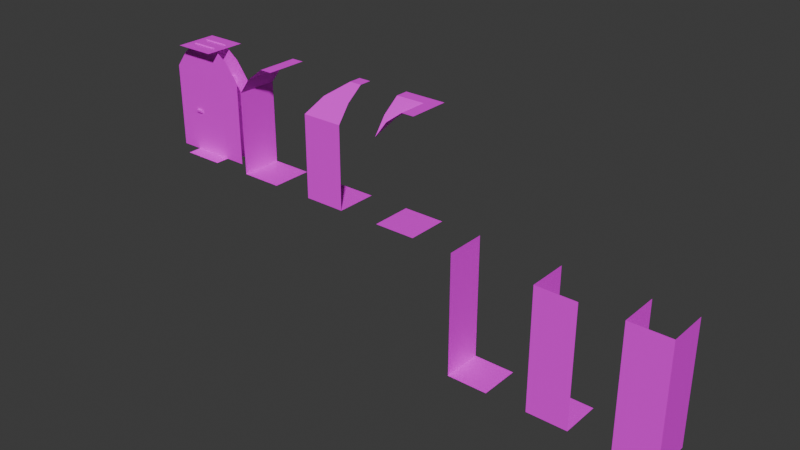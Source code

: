 # Source: dungeon-tiles.blend  (saved by Blender 5.2.44; exported with 4.5.12 LTS)
import bpy
from mathutils import Matrix  # noqa: F401  (used for matrix-valued properties, if any)

bpy.ops.wm.read_factory_settings(use_empty=True)
scene = bpy.context.scene
scene.name = 'Scene'

# ---- collections
col_walls = bpy.data.collections.new('Walls'); scene.collection.children.link(col_walls)
col_doors = bpy.data.collections.new('Doors'); scene.collection.children.link(col_doors)

# ---- images (referenced by path relative to the original .blend; pixels are not part of the script)
import os
ASSET_DIR = os.environ.get("B2B_ASSET_DIR", "")  # directory of the original .blend (textures are referenced by path, not embedded)
HERE = os.path.dirname(os.path.abspath(__file__))  # packed textures are extracted next to this script under _unpacked/

def load_image(name, relpath, width, height, colorspace="sRGB"):
    """Load a texture the original file referenced (path relative to the .blend, or extracted next to this script)."""
    p = next((c for c in (os.path.join(HERE, relpath), os.path.join(ASSET_DIR, relpath)) if relpath and os.path.exists(c)), "")
    if p:
        img = bpy.data.images.load(p, check_existing=True)
        img.name = name
    else:  # same state as the original file: an image datablock whose file is absent (Cycles renders it pink)
        img = bpy.data.images.new(name, width, height)
        img.source = "FILE"
        img.filepath = "//" + (relpath or name)
    img.colorspace_settings.name = colorspace
    return img
img_dungeon_texture_png = load_image('dungeon-texture.png', 'dungeon-texture.png', 1024, 1024, 'sRGB')

# ---- materials (node trees are filled in below, after node groups)
mat_material = bpy.data.materials.new('Material')
mat_material.alpha_threshold = 0.0
mat_material.use_backface_culling_lightprobe_volume = False
mat_material.roughness = 0.5
mat_material.line_color = (0.0, 0.0, 0.0, 1.0)

# ---- material node trees
mat_material.use_nodes = True; mat_material.node_tree.nodes.clear()
_N = mat_material.node_tree.nodes; _L = mat_material.node_tree.links
n0 = _N.new('ShaderNodeOutputMaterial'); n0.name = 'Material Output'; n0.location = (200, 100)
n1 = _N.new('ShaderNodeBsdfPrincipled'); n1.name = 'Principled BSDF'; n1.location = (-200, 100)
n2 = _N.new('ShaderNodeTexImage'); n2.name = 'Image Texture'; n2.location = (-497, 83)
n2.image = img_dungeon_texture_png
n2.interpolation = 'Closest'
_L.new(n1.outputs[0], n0.inputs[0])
_L.new(n2.outputs[0], n1.inputs[0])
n0.is_active_output = True

# ---- world
world_world = bpy.data.worlds.new('World'); scene.world = world_world
world_world.use_nodes = True; world_world.node_tree.nodes.clear()
_N = world_world.node_tree.nodes; _L = world_world.node_tree.links
n0 = _N.new('ShaderNodeOutputWorld'); n0.name = 'World Output'; n0.location = (200, 100)
n1 = _N.new('ShaderNodeBackground'); n1.name = 'Background'; n1.location = (-200, 100)
n1.inputs[0].default_value = (0.05088, 0.05088, 0.05088, 1.0)
_L.new(n1.outputs[0], n0.inputs[0])
n0.is_active_output = True
world_world.color = (0.05088, 0.05088, 0.05088)
world_world.sun_shadow_jitter_overblur = 0.0

# ---- meshes
me_plane = bpy.data.meshes.new('Plane')
me_plane.from_pydata([(0.5, -0.5, 2.7), (-0.5, -0.5, 2.7), (0.5, 0.5, 2.7), (-0.5, 0.5, 2.7)], [], [(0, 1, 3, 2)])
_uv = me_plane.uv_layers.new(name='UVMap')
_uv.uv.foreach_set('vector', [0.25, 0.75, 0.25, 0.875, 0.125, 0.875, 0.125, 0.75])
me_plane.materials.append(mat_material)
me_plane.update()
me_plane_002 = bpy.data.meshes.new('Plane.002')
me_plane_002.from_pydata([(-0.5, -0.5, 0.0), (0.5, -0.5, 0.0), (-0.5, 0.5, 0.0), (0.5, 0.5, 0.0), (-0.5, -0.5, 1.0), (-0.5, 0.5, 1.0), (-0.5, -0.5, 2.0), (-0.5, 0.5, 2.0), (-0.2, -0.5, 2.4), (-0.2, 0.5, 2.4), (0.2, -0.5, 2.7), (0.2, 0.5, 2.7), (0.5, -0.5, 2.7), (0.5, 0.5, 2.7)], [], [(0, 1, 3, 2), (0, 2, 5, 4), (4, 5, 7, 6), (6, 7, 9, 8), (8, 9, 11, 10), (10, 11, 13, 12)])
_uv = me_plane_002.uv_layers.new(name='UVMap')
_uv.uv.foreach_set('vector', [0.25, 0.875, 0.375, 0.875, 0.375, 1.0, 0.25, 1.0, 0.125, 0.875, 0.25, 0.875, 0.25, 1.0, 0.125, 1.0, 0.125, 0.875, 0.25, 0.875, 0.25, 1.0, 0.125, 1.0, 0.125, 0.75, 0.25, 0.75, 0.25, 0.8125, 0.125, 0.8125, 0.25, 0.75, 0.125, 0.75, 0.125, 0.8125, 0.25, 0.8125, 0.125, 0.7891, 0.25, 0.7891, 0.25, 0.75, 0.125, 0.75])
me_plane_002.materials.append(mat_material)
me_plane_002.update()
me_plane_007 = bpy.data.meshes.new('Plane.007')
me_plane_007.from_pydata([(-0.5, -0.5, 0.0), (0.5, -0.5, 0.0), (-0.5, 0.5, 0.0), (0.5, 0.5, 0.0), (-0.5, -0.5, 1.0), (-0.5, 0.5, 1.0), (-0.5, -0.5, 2.0), (-0.5, 0.5, 2.0), (-0.199, -0.1993, 2.4), (-0.2, 0.5, 2.4), (0.2001, 0.2, 2.7), (0.5, 0.5, 2.7), (0.5, -0.5, 1.0), (0.5, -0.5, 2.0), (0.5, -0.2, 2.4), (0.5, 0.2, 2.7), (0.1998, 0.5, 2.7)], [], [(0, 1, 3, 2), (0, 2, 5, 4), (4, 5, 7, 6), (6, 7, 9, 8), (8, 9, 16, 10), (1, 0, 4, 12), (12, 4, 6, 13), (13, 6, 8, 14), (14, 8, 10, 15), (15, 10, 16, 11)])
_uv = me_plane_007.uv_layers.new(name='UVMap')
_uv.uv.foreach_set('vector', [0.25, 0.875, 0.375, 0.875, 0.375, 1.0, 0.25, 1.0, 0.125, 0.875, 0.25, 0.875, 0.25, 1.0, 0.125, 1.0, 0.125, 0.875, 0.25, 0.875, 0.25, 1.0, 0.125, 1.0, 0.125, 0.75, 0.25, 0.75, 0.25, 0.8125, 0.1627, 0.8125, 0.2123, 0.75, 0.125, 0.75, 0.125, 0.8125, 0.1625, 0.8125, 0.125, 0.875, 0.25, 0.875, 0.25, 1.0, 0.125, 1.0, 0.125, 0.875, 0.25, 0.875, 0.25, 1.0, 0.125, 1.0, 0.125, 0.75, 0.25, 0.75, 0.2122, 0.8125, 0.125, 0.8125, 0.25, 0.75, 0.1628, 0.75, 0.2125, 0.8125, 0.25, 0.8125, 0.125, 0.7891, 0.1625, 0.7891, 0.1625, 0.75, 0.125, 0.75])
me_plane_007.materials.append(mat_material)
me_plane_007.update()
me_plane_008 = bpy.data.meshes.new('Plane.008')
me_plane_008.from_pydata([(-0.5, -0.5, 0.0), (0.5, -0.5, 0.0), (-0.5, 0.5, 0.0), (0.5, 0.5, 0.0), (-0.5, -0.4986, 2.0), (-0.2, -0.5, 2.4), (0.2, -0.5, 2.7), (0.5, -0.5, 2.7), (-0.2004, -0.198, 2.4), (-0.5, -0.2, 2.4), (0.1991, 0.2051, 2.7), (-0.5, 0.2, 2.7), (0.5, 0.5, 2.7), (-0.5, 0.5, 2.7)], [], [(0, 1, 3, 2), (4, 8, 5), (5, 8, 10, 6), (6, 10, 12, 7), (4, 9, 8), (8, 9, 11, 10), (10, 11, 13, 12)])
_uv = me_plane_008.uv_layers.new(name='UVMap')
_uv.uv.foreach_set('vector', [0.25, 0.875, 0.375, 0.875, 0.375, 1.0, 0.25, 1.0, 0.1257, 0.75, 0.163, 0.8125, 0.125, 0.8125, 0.25, 0.75, 0.212, 0.75, 0.1612, 0.8125, 0.25, 0.8125, 0.125, 0.7891, 0.2138, 0.7891, 0.25, 0.75, 0.125, 0.75, 0.25, 0.75, 0.25, 0.8125, 0.2126, 0.8125, 0.1624, 0.75, 0.125, 0.75, 0.125, 0.8125, 0.2123, 0.8125, 0.1627, 0.7891, 0.25, 0.7891, 0.25, 0.75, 0.125, 0.75])
me_plane_008.materials.append(mat_material)
me_plane_008.update()
me_plane_009 = bpy.data.meshes.new('Plane.009')
me_plane_009.from_pydata([(-0.5, -0.5, -3.0), (0.5, -0.5, -3.0), (-0.5, 0.5, -3.0), (0.5, 0.5, -3.0), (-0.5, -0.5, -2.0), (-0.5, 0.5, -2.0), (-0.5, -0.5, -1.0), (-0.5, 0.5, -1.0), (-0.5, 0.5, 0.0), (-0.5, -0.5, 0.0)], [], [(0, 1, 3, 2), (0, 2, 5, 4), (4, 5, 7, 6), (6, 7, 8, 9)])
_uv = me_plane_009.uv_layers.new(name='UVMap')
_uv.uv.foreach_set('vector', [0.25, 0.75, 0.375, 0.75, 0.375, 0.875, 0.25, 0.875, 0.125, 0.75, 0.25, 0.75, 0.25, 0.875, 0.125, 0.875, 0.125, 0.75, 0.25, 0.75, 0.25, 0.875, 0.125, 0.875, 0.125, 0.75, 0.25, 0.75, 0.25, 0.875, 0.125, 0.875])
me_plane_009.materials.append(mat_material)
me_plane_009.update()
me_plane_010 = bpy.data.meshes.new('Plane.010')
me_plane_010.from_pydata([(-0.5, -0.5, -3.0), (0.5, -0.5, -3.0), (-0.5, 0.5, -3.0), (0.5, 0.5, -3.0), (-0.5, -0.5, -2.0), (-0.5, 0.5, -2.0), (-0.5, -0.5, -1.0), (-0.5, 0.5, -1.0), (-0.5, 0.5, 0.0), (-0.5, -0.5, -1.192e-07), (0.5, -0.5, -2.0), (0.5, -0.5, -1.0), (0.5, -0.5, -2.384e-07)], [], [(0, 1, 3, 2), (0, 2, 5, 4), (4, 5, 7, 6), (6, 7, 8, 9), (1, 0, 4, 10), (10, 4, 6, 11), (11, 6, 9, 12)])
_uv = me_plane_010.uv_layers.new(name='UVMap')
_uv.uv.foreach_set('vector', [0.25, 0.75, 0.375, 0.75, 0.375, 0.875, 0.25, 0.875, 0.125, 0.75, 0.25, 0.75, 0.25, 0.875, 0.125, 0.875, 0.125, 0.75, 0.25, 0.75, 0.25, 0.875, 0.125, 0.875, 0.125, 0.75, 0.25, 0.75, 0.25, 0.875, 0.125, 0.875, 0.125, 0.75, 0.25, 0.75, 0.25, 0.875, 0.125, 0.875, 0.125, 0.75, 0.25, 0.75, 0.25, 0.875, 0.125, 0.875, 0.125, 0.75, 0.25, 0.75, 0.25, 0.875, 0.125, 0.875])
me_plane_010.materials.append(mat_material)
me_plane_010.update()
me_plane_011 = bpy.data.meshes.new('Plane.011')
me_plane_011.from_pydata([(-0.5, -0.5, -3.0), (0.5, -0.5, -3.0), (-0.5, 0.5, -3.0), (0.5, 0.5, -3.0), (-0.5, -0.5, -2.0), (-0.5, 0.5, -2.0), (-0.5, -0.5, -1.0), (-0.5, 0.5, -1.0), (-0.5, 0.5, 0.0), (-0.5, -0.5, -1.192e-07), (0.5, -0.5, -2.0), (0.5, -0.5, -1.0), (0.5, -0.5, -2.384e-07), (0.5, 0.5, -2.0), (0.5, 0.5, -1.0), (0.5, 0.5, -4.768e-07)], [], [(0, 1, 3, 2), (0, 2, 5, 4), (4, 5, 7, 6), (6, 7, 8, 9), (1, 0, 4, 10), (10, 4, 6, 11), (11, 6, 9, 12), (3, 1, 10, 13), (13, 10, 11, 14), (14, 11, 12, 15)])
_uv = me_plane_011.uv_layers.new(name='UVMap')
_uv.uv.foreach_set('vector', [0.25, 0.75, 0.375, 0.75, 0.375, 0.875, 0.25, 0.875, 0.125, 0.75, 0.25, 0.75, 0.25, 0.875, 0.125, 0.875, 0.125, 0.75, 0.25, 0.75, 0.25, 0.875, 0.125, 0.875, 0.125, 0.75, 0.25, 0.75, 0.25, 0.875, 0.125, 0.875, 0.125, 0.75, 0.25, 0.75, 0.25, 0.875, 0.125, 0.875, 0.125, 0.75, 0.25, 0.75, 0.25, 0.875, 0.125, 0.875, 0.125, 0.75, 0.25, 0.75, 0.25, 0.875, 0.125, 0.875, 0.125, 0.75, 0.25, 0.75, 0.25, 0.875, 0.125, 0.875, 0.125, 0.75, 0.25, 0.75, 0.25, 0.875, 0.125, 0.875, 0.125, 0.75, 0.25, 0.75, 0.25, 0.875, 0.125, 0.875])
me_plane_011.materials.append(mat_material)
me_plane_011.update()
me_plane_012 = bpy.data.meshes.new('Plane.012')
me_plane_012.from_pydata([(-0.5, -0.5, 0.0), (0.5, -0.5, 0.0), (-0.5, 0.5, 0.0), (0.5, 0.5, 0.0)], [], [(0, 1, 3, 2)])
_uv = me_plane_012.uv_layers.new(name='UVMap')
_uv.uv.foreach_set('vector', [0.25, 0.875, 0.375, 0.875, 0.375, 1.0, 0.25, 1.0])
me_plane_012.materials.append(mat_material)
me_plane_012.update()
me_cube = bpy.data.meshes.new('Cube')
me_cube.from_pydata([(-1.264, -0.1685, 0.0), (-1.264, -0.1685, 2.022), (-1.264, 0.1685, 0.0), (-1.264, 0.1685, 2.022), (0.0, -0.1685, 0.0), (0.0, -0.1685, 2.022), (0.0, 0.1685, 0.0), (0.0, 0.1685, 2.022), (-1.065, 0.1489, 0.9923), (-1.065, 0.1489, 1.045), (-1.065, 0.2011, 0.9923), (-1.065, 0.2011, 1.045), (-0.9081, 0.1489, 0.9923), (-0.9081, 0.1489, 1.045), (-0.9081, 0.2011, 0.9923), (-0.9081, 0.2011, 1.045), (-1.065, -0.215, 0.9923), (-1.065, -0.215, 1.045), (-1.065, -0.1627, 0.9923), (-1.065, -0.1627, 1.045), (-0.9081, -0.215, 0.9923), (-0.9081, -0.215, 1.045), (-0.9081, -0.1627, 0.9923), (-0.9081, -0.1627, 1.045)], [], [(0, 1, 3, 2), (2, 3, 7, 6), (6, 7, 5, 4), (4, 5, 1, 0), (8, 9, 11, 10), (7, 3, 1, 5), (10, 11, 15, 14), (14, 15, 13, 12), (12, 13, 9, 8), (10, 14, 12, 8), (15, 11, 9, 13), (16, 17, 19, 18), (18, 19, 23, 22), (22, 23, 21, 20), (20, 21, 17, 16), (18, 22, 20, 16), (23, 19, 17, 21)])
_uv = me_cube.uv_layers.new(name='UVMap')
_uv.uv.foreach_set('vector', [0.07812, 0.9531, 0.07812, 0.9531, 0.07812, 0.9531, 0.07812, 0.9531, 0.5312, 0.75, 0.5312, 1.0, 0.375, 1.0, 0.375, 0.75, 0.07812, 0.9531, 0.07812, 0.9531, 0.07812, 0.9531, 0.07812, 0.9531, 0.5312, 0.75, 0.5312, 1.0, 0.375, 1.0, 0.375, 0.75, 0.04688, 0.7969, 0.04688, 0.7969, 0.04688, 0.7969, 0.04688, 0.7969, 0.07812, 0.9531, 0.07812, 0.9531, 0.07812, 0.9531, 0.07812, 0.9531, 0.04688, 0.7969, 0.04688, 0.7969, 0.04688, 0.7969, 0.04688, 0.7969, 0.04688, 0.7969, 0.04688, 0.7969, 0.04688, 0.7969, 0.04688, 0.7969, 0.04688, 0.7969, 0.04688, 0.7969, 0.04688, 0.7969, 0.04688, 0.7969, 0.04688, 0.7969, 0.04688, 0.7969, 0.04688, 0.7969, 0.04688, 0.7969, 0.04688, 0.7969, 0.04688, 0.7969, 0.04688, 0.7969, 0.04688, 0.7969, 0.04688, 0.7969, 0.04688, 0.7969, 0.04688, 0.7969, 0.04688, 0.7969, 0.04688, 0.7969, 0.04688, 0.7969, 0.04688, 0.7969, 0.04688, 0.7969, 0.04688, 0.7969, 0.04688, 0.7969, 0.04688, 0.7969, 0.04688, 0.7969, 0.04688, 0.7969, 0.04688, 0.7969, 0.04688, 0.7969, 0.04688, 0.7969, 0.04688, 0.7969, 0.04688, 0.7969, 0.04688, 0.7969, 0.04688, 0.7969, 0.04688, 0.7969, 0.04688, 0.7969, 0.04688, 0.7969, 0.04688, 0.7969])
me_cube.materials.append(mat_material)
me_cube.update()
me_cube_001 = bpy.data.meshes.new('Cube.001')
me_cube_001.from_pydata([(-0.6313, -0.1683, 0.0), (-0.6313, -0.1683, 2.02), (-0.6313, 0.1683, 0.0), (-0.6313, 0.1683, 2.02), (0.6313, -0.1683, 0.0), (0.6313, -0.1683, 2.02), (0.6313, 0.1683, 0.0), (0.6313, 0.1683, 2.02), (1.01, 0.1683, 1.01), (1.01, -0.1683, 1.01), (1.01, 0.1683, 0.0), (1.01, -0.1683, 0.0), (1.01, 0.1683, 2.02), (1.01, -0.1683, 2.02), (0.707, 0.1683, 2.424), (0.707, -0.1683, 2.424), (0.303, 0.1683, 2.727), (0.303, -0.1683, 2.727), (0.0, 0.1683, 2.727), (0.0, -0.1683, 2.727), (-1.01, 0.1683, 0.0), (-1.01, -0.1683, 0.0), (-1.01, 0.1683, 1.01), (-1.01, -0.1683, 1.01), (-1.01, -0.1683, 2.02), (-1.01, 0.1683, 2.02), (-0.707, -0.1683, 2.424), (-0.707, 0.1683, 2.424), (-0.303, -0.1683, 2.727), (-0.303, 0.1683, 2.727), (-0.6313, -0.1683, 1.01), (-0.6313, 0.1683, 1.01), (0.6313, 0.1683, 1.01), (0.6313, -0.1683, 1.01), (0.0, 0.1683, 2.02), (0.0, -0.1683, 2.02)], [], [(30, 31, 3, 1), (32, 33, 5, 7), (34, 35, 1, 3), (6, 4, 33, 32), (0, 2, 31, 30), (7, 5, 35, 34), (10, 6, 32, 8), (8, 32, 7, 12), (3, 31, 22, 25), (31, 2, 20, 22), (0, 30, 23, 21), (30, 1, 24, 23), (5, 33, 9, 13), (33, 4, 11, 9), (35, 26, 24), (26, 35, 28), (19, 28, 35), (17, 19, 35), (17, 35, 15), (15, 35, 13), (34, 14, 12), (14, 34, 16), (34, 18, 16), (18, 34, 29), (29, 34, 27), (27, 34, 25)])
_uv = me_cube_001.uv_layers.new(name='UVMap')
_uv.uv.foreach_set('vector', [0.1484, 0.875, 0.1953, 0.875, 0.1953, 1.0, 0.1484, 1.0, 0.1484, 0.875, 0.1953, 0.875, 0.1953, 1.0, 0.1484, 1.0, 0.07812, 0.9531, 0.07812, 0.9531, 0.07812, 0.9531, 0.07812, 0.9531, 0.1484, 0.875, 0.1953, 0.875, 0.1953, 1.0, 0.1484, 1.0, 0.1484, 0.875, 0.1953, 0.875, 0.1953, 1.0, 0.1484, 1.0, 0.07812, 0.9531, 0.07812, 0.9531, 0.07812, 0.9531, 0.07812, 0.9531, 0.1484, 0.875, 0.1953, 0.875, 0.1953, 1.0, 0.1484, 1.0, 0.1484, 0.875, 0.1953, 0.875, 0.1953, 1.0, 0.1484, 1.0, 0.1562, 1.0, 0.1562, 0.875, 0.2031, 0.875, 0.2031, 1.0, 0.1562, 1.0, 0.1562, 0.875, 0.2031, 0.875, 0.2031, 1.0, 0.1953, 0.875, 0.1953, 1.0, 0.1484, 1.0, 0.1484, 0.875, 0.1953, 0.875, 0.1953, 1.0, 0.1484, 1.0, 0.1484, 0.875, 0.1562, 1.0, 0.1562, 0.875, 0.2031, 0.875, 0.2031, 1.0, 0.1562, 1.0, 0.1562, 0.875, 0.2031, 0.875, 0.2031, 1.0, 0.25, 0.875, 0.1562, 0.9297, 0.1172, 0.875, 0.1562, 0.9297, 0.25, 0.875, 0.2188, 0.9688, 0.25, 0.9688, 0.2188, 0.9688, 0.25, 0.875, 0.1719, 0.9688, 0.125, 0.9688, 0.125, 0.875, 0.1719, 0.9688, 0.125, 0.875, 0.2266, 0.9297, 0.2266, 0.9297, 0.125, 0.875, 0.2656, 0.875, 0.25, 0.875, 0.1562, 0.9297, 0.1172, 0.875, 0.1562, 0.9297, 0.25, 0.875, 0.2031, 0.9688, 0.25, 0.875, 0.25, 0.9688, 0.2031, 0.9688, 0.125, 0.9688, 0.125, 0.875, 0.1719, 0.9688, 0.1719, 0.9688, 0.125, 0.875, 0.2266, 0.9297, 0.2266, 0.9297, 0.125, 0.875, 0.2578, 0.875])
me_cube_001.materials.append(mat_material)
me_cube_001.update()

# ---- objects
ob_ceiling_col = bpy.data.objects.new('Ceiling-col', me_plane)
ob_wall_side_col = bpy.data.objects.new('Wall-Side-col', me_plane_002)
ob_wall_corner_col = bpy.data.objects.new('Wall-Corner-col', me_plane_007)
ob_wall_outer_col = bpy.data.objects.new('Wall-Outer-col', me_plane_008)
ob_hole_side_col = bpy.data.objects.new('Hole-Side-col', me_plane_009)
ob_hole_corner_col = bpy.data.objects.new('Hole-Corner-col', me_plane_010)
ob_hole_uturn_col = bpy.data.objects.new('Hole-UTurn-col', me_plane_011)
ob_ground_col_001 = bpy.data.objects.new('Ground-col.001', me_plane_012)
ob_door = bpy.data.objects.new('Door', me_cube)
ob_door_enclosure_col = bpy.data.objects.new('Door-Enclosure-col', me_cube_001)

# ---- transforms, parenting, visibility, modifiers, constraints
ob_ceiling_col.location = (0.0, 0.0, 0.0)
ob_wall_side_col.location = (2.0, 0.0, 0.0)
ob_wall_corner_col.location = (4.0, 0.0, 0.0)
ob_wall_outer_col.location = (6.0, 0.0, 0.0)
ob_hole_side_col.location = (8.0, 0.0, 0.0)
ob_hole_corner_col.location = (10.0, 0.0, 0.0)
ob_hole_uturn_col.location = (12.0, 0.0, 0.0)
ob_ground_col_001.location = (0.0, 0.0, 0.0)
ob_door.location = (0.6319, 0.0, 0.0)
ob_door_enclosure_col.location = (0.0, 0.0, 0.0)

# ---- collection membership
col_walls.objects.link(ob_ceiling_col)
col_walls.objects.link(ob_wall_side_col)
col_walls.objects.link(ob_wall_corner_col)
col_walls.objects.link(ob_wall_outer_col)
col_walls.objects.link(ob_hole_side_col)
col_walls.objects.link(ob_hole_corner_col)
col_walls.objects.link(ob_hole_uturn_col)
col_walls.objects.link(ob_ground_col_001)
col_doors.objects.link(ob_door)
col_doors.objects.link(ob_door_enclosure_col)

# ---- scene / render settings (as saved in the file)
scene.frame_start = 1; scene.frame_end = 250; scene.frame_set(1)
scene.render.engine = 'BLENDER_EEVEE_NEXT'
scene.render.bake_bias = 0.0
scene.render.bake_samples = 0
scene.cycles.sampling_pattern = 'TABULATED_SOBOL'
scene.eevee.use_volume_custom_range = False
scene.eevee.fast_gi_thickness_far = 0.0
bpy.context.view_layer.update()

# ---- added for rendering (the .blend has no active camera and no usable light): camera, sun
cam_auto = bpy.data.cameras.new('AutoCamera')
cam_auto.lens = 50.0
cam_auto.sensor_width = 36.0
cam_auto.clip_end = 1000.0
ob_auto_camera = bpy.data.objects.new('AutoCamera', cam_auto)
scene.collection.objects.link(ob_auto_camera)
ob_auto_camera.location = (19.353, -16.3296, 10.7499)
ob_auto_camera.rotation_euler = (1.09748, -7.21219e-08, 0.694738)
scene.camera = ob_auto_camera
light_auto_sun = bpy.data.lights.new('AutoSun', 'SUN')
light_auto_sun.energy = 3.0
light_auto_sun.angle = 0.0523599
ob_auto_sun = bpy.data.objects.new('AutoSun', light_auto_sun)
scene.collection.objects.link(ob_auto_sun)
ob_auto_sun.rotation_euler = (0.872665, 0.174533, 0.523599)
bpy.context.view_layer.update()
